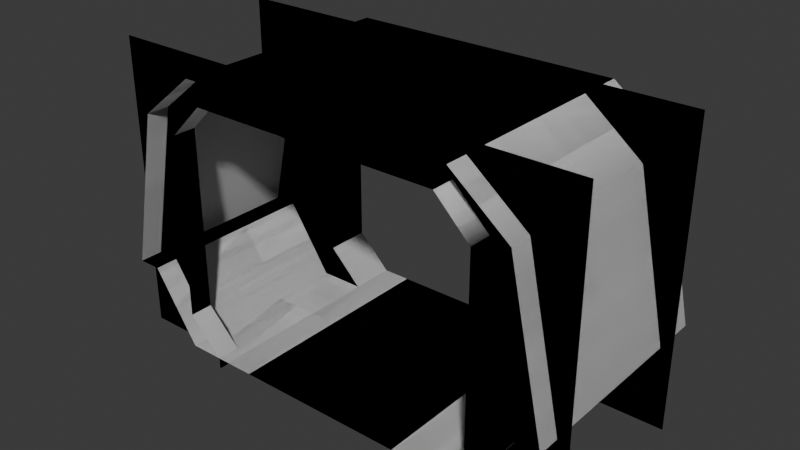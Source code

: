 # Source: room_corridor_door_connector_0.blend  (saved by Blender 4.4.30; exported with 4.5.12 LTS)
import bpy
from mathutils import Matrix  # noqa: F401  (used for matrix-valued properties, if any)

bpy.ops.wm.read_factory_settings(use_empty=True)
scene = bpy.context.scene
scene.name = 'Scene'

# ---- collections
col_room_corridor_door_connector_0 = bpy.data.collections.new('room_corridor_door_connector_0'); scene.collection.children.link(col_room_corridor_door_connector_0)
col_col = bpy.data.collections.new('col'); col_room_corridor_door_connector_0.children.link(col_col)

# ---- materials (node trees are filled in below, after node groups)
mat_material = bpy.data.materials.new('Material')
mat_material.alpha_threshold = 0.0
mat_material.roughness = 0.5
mat_material.line_color = (0.0, 0.0, 0.0, 1.0)

# ---- material node trees
mat_material.use_nodes = True; mat_material.node_tree.nodes.clear()
_N = mat_material.node_tree.nodes; _L = mat_material.node_tree.links
n0 = _N.new('ShaderNodeOutputMaterial'); n0.name = 'Material Output'; n0.location = (300, 300)
n1 = _N.new('ShaderNodeBsdfPrincipled'); n1.name = 'Principled BSDF'; n1.location = (10, 300)
n1.inputs[3].default_value = 1.45
_L.new(n1.outputs[0], n0.inputs[0])
n0.is_active_output = True

# ---- world
world_world = bpy.data.worlds.new('World'); scene.world = world_world
world_world.use_nodes = True; world_world.node_tree.nodes.clear()
_N = world_world.node_tree.nodes; _L = world_world.node_tree.links
n0 = _N.new('ShaderNodeOutputWorld'); n0.name = 'World Output'; n0.location = (300, 300)
n1 = _N.new('ShaderNodeBackground'); n1.name = 'Background'; n1.location = (10, 300)
n1.inputs[0].default_value = (0.05088, 0.05088, 0.05088, 1.0)
_L.new(n1.outputs[0], n0.inputs[0])
n0.is_active_output = True
world_world.color = (0.05088, 0.05088, 0.05088)
world_world.sun_shadow_jitter_overblur = 0.0

# ---- meshes
me_corridor_0_wall_007 = bpy.data.meshes.new('corridor_0_wall.007')
me_corridor_0_wall_007.from_pydata([(2.0, -1.0, 0.6), (2.0, 1.0, 0.6), (1.7, -1.0, 2.0), (1.7, 1.0, 2.0)], [], [(1, 0, 2, 3)])
_uv = me_corridor_0_wall_007.uv_layers.new(name='UVMap')
_uv.uv.foreach_set('vector', [1.0, 1.0, 1.0, 0.0, 1.0, 0.0, 1.0, 1.0])
me_corridor_0_wall_007.materials.append(mat_material)
me_corridor_0_wall_007.update()
me_corridor_0_wall_008 = bpy.data.meshes.new('corridor_0_wall.008')
me_corridor_0_wall_008.from_pydata([(1.8, -1.0, 0.6), (1.8, 1.0, 0.6), (1.4, -1.0, 0.0), (1.4, 1.0, 0.0), (2.0, -1.0, 0.6), (2.0, 1.0, 0.6)], [], [(2, 0, 1, 3), (1, 0, 4, 5)])
_uv = me_corridor_0_wall_008.uv_layers.new(name='UVMap')
_uv.uv.foreach_set('vector', [0.4, 0.0, 1.0, 0.0, 1.0, 1.0, 0.4, 1.0, 1.0, 1.0, 1.0, 0.0, 1.0, 0.0, 1.0, 1.0])
me_corridor_0_wall_008.materials.append(mat_material)
me_corridor_0_wall_008.update()
me_corridor_0_wall_009 = bpy.data.meshes.new('corridor_0_wall.009')
me_corridor_0_wall_009.from_pydata([(-2.0, -1.0, 0.6), (-2.0, 1.0, 0.6), (-1.7, -1.0, 2.0), (-1.7, 1.0, 2.0)], [], [(1, 3, 2, 0)])
_uv = me_corridor_0_wall_009.uv_layers.new(name='UVMap')
_uv.uv.foreach_set('vector', [1.0, 1.0, 1.0, 1.0, 1.0, 0.0, 1.0, 0.0])
me_corridor_0_wall_009.materials.append(mat_material)
me_corridor_0_wall_009.update()
me_corridor_0_wall_010 = bpy.data.meshes.new('corridor_0_wall.010')
me_corridor_0_wall_010.from_pydata([(-1.8, -1.0, 0.6), (-1.8, 1.0, 0.6), (-1.4, -1.0, 0.0), (-1.4, 1.0, 0.0), (-2.0, -1.0, 0.6), (-2.0, 1.0, 0.6)], [], [(2, 3, 1, 0), (1, 5, 4, 0)])
_uv = me_corridor_0_wall_010.uv_layers.new(name='UVMap')
_uv.uv.foreach_set('vector', [0.4, 0.0, 0.4, 1.0, 1.0, 1.0, 1.0, 0.0, 1.0, 1.0, 1.0, 1.0, 1.0, 0.0, 1.0, 0.0])
me_corridor_0_wall_010.materials.append(mat_material)
me_corridor_0_wall_010.update()
me_corridor_0_wall_011 = bpy.data.meshes.new('corridor_0_wall.011')
me_corridor_0_wall_011.from_pydata([(1.7, -1.0, 2.0), (1.7, 1.0, 2.0), (1.2, -1.0, 2.4), (1.2, 1.0, 2.4)], [], [(1, 0, 2, 3)])
_uv = me_corridor_0_wall_011.uv_layers.new(name='UVMap')
_uv.uv.foreach_set('vector', [1.0, 1.0, 1.0, 0.0, 1.0, 0.0, 1.0, 1.0])
me_corridor_0_wall_011.materials.append(mat_material)
me_corridor_0_wall_011.update()
me_corridor_0_wall_012 = bpy.data.meshes.new('corridor_0_wall.012')
me_corridor_0_wall_012.from_pydata([(-1.7, -1.0, 2.0), (-1.7, 1.0, 2.0), (-1.2, -1.0, 2.4), (-1.2, 1.0, 2.4)], [], [(1, 3, 2, 0)])
_uv = me_corridor_0_wall_012.uv_layers.new(name='UVMap')
_uv.uv.foreach_set('vector', [1.0, 1.0, 1.0, 1.0, 1.0, 0.0, 1.0, 0.0])
me_corridor_0_wall_012.materials.append(mat_material)
me_corridor_0_wall_012.update()
me_corridor_0_struct_007 = bpy.data.meshes.new('corridor_0_struct.007')
me_corridor_0_struct_007.from_pydata([(-2.1, -0.8, 2.2), (-1.1, -0.8, 2.2), (-1.1, -1.0, 2.2), (-2.1, -0.8, 2.5), (-1.1, -0.8, 2.5), (-2.1, -0.8, 1.9), (-1.4, -1.0, 1.9), (-1.4, -0.8, 1.9)], [], [(6, 7, 1, 2), (7, 5, 0, 1), (0, 3, 4, 1)])
_uv = me_corridor_0_struct_007.uv_layers.new(name='UVMap')
_uv.uv.foreach_set('vector', [0.6053, 0.5, 0.6053, 0.75, 0.625, 0.75, 0.625, 0.5, 0.6053, 0.75, 0.6053, 1.0, 0.625, 1.0, 0.625, 0.75, 0.625, 1.0, 0.625, 1.0, 0.625, 0.75, 0.625, 0.75])
me_corridor_0_struct_007.materials.append(mat_material)
me_corridor_0_struct_007.update()
me_corridor_0_struct_006 = bpy.data.meshes.new('corridor_0_struct.006')
me_corridor_0_struct_006.from_pydata([(-2.1, -0.8, 0.0), (-1.1, -0.8, 0.0), (-1.1, -1.0, 0.0), (-2.1, -0.8, -0.1), (-1.1, -0.8, -0.1), (-1.1, -1.0, -0.1), (-2.1, -0.8, 0.3), (-1.4, -1.0, 0.3), (-1.4, -0.8, 0.3)], [], [(2, 5, 4, 1), (1, 4, 3, 0), (1, 0, 6, 8), (2, 1, 8, 7)])
_uv = me_corridor_0_struct_006.uv_layers.new(name='UVMap')
_uv.uv.foreach_set('vector', [0.375, 0.5, 0.375, 0.5, 0.375, 0.75, 0.375, 0.75, 0.375, 0.75, 0.375, 0.75, 0.375, 1.0, 0.375, 1.0, 0.375, 0.75, 0.375, 1.0, 0.5, 1.0, 0.5, 0.75, 0.375, 0.5, 0.375, 0.75, 0.5, 0.75, 0.5, 0.5])
me_corridor_0_struct_006.materials.append(mat_material)
me_corridor_0_struct_006.update()
me_corridor_0_struct_005 = bpy.data.meshes.new('corridor_0_struct.005')
me_corridor_0_struct_005.from_pydata([(2.1, -0.8, 0.0), (1.1, -0.8, 0.0), (1.1, -1.0, 0.0), (2.1, -0.8, -0.1), (1.1, -0.8, -0.1), (1.1, -1.0, -0.1), (2.1, -0.8, 0.3), (1.4, -1.0, 0.3), (1.4, -0.8, 0.3)], [], [(2, 1, 4, 5), (1, 0, 3, 4), (1, 8, 6, 0), (2, 7, 8, 1)])
_uv = me_corridor_0_struct_005.uv_layers.new(name='UVMap')
_uv.uv.foreach_set('vector', [0.375, 0.5, 0.375, 0.75, 0.375, 0.75, 0.375, 0.5, 0.375, 0.75, 0.375, 1.0, 0.375, 1.0, 0.375, 0.75, 0.375, 0.75, 0.5, 0.75, 0.5, 1.0, 0.375, 1.0, 0.375, 0.5, 0.5, 0.5, 0.5, 0.75, 0.375, 0.75])
me_corridor_0_struct_005.materials.append(mat_material)
me_corridor_0_struct_005.update()
me_corridor_0_struct_004 = bpy.data.meshes.new('corridor_0_struct.004')
me_corridor_0_struct_004.from_pydata([(2.1, -0.8, 2.2), (1.1, -0.8, 2.2), (1.1, -1.0, 2.2), (2.1, -0.8, 2.5), (1.1, -0.8, 2.5), (2.1, -0.8, 1.9), (1.4, -1.0, 1.9), (1.4, -0.8, 1.9)], [], [(6, 2, 1, 7), (7, 1, 0, 5), (0, 1, 4, 3)])
_uv = me_corridor_0_struct_004.uv_layers.new(name='UVMap')
_uv.uv.foreach_set('vector', [0.6053, 0.5, 0.625, 0.5, 0.625, 0.75, 0.6053, 0.75, 0.6053, 0.75, 0.625, 0.75, 0.625, 1.0, 0.6053, 1.0, 0.625, 1.0, 0.625, 0.75, 0.625, 0.75, 0.625, 1.0])
me_corridor_0_struct_004.materials.append(mat_material)
me_corridor_0_struct_004.update()
me_corridor_0_struct_031 = bpy.data.meshes.new('corridor_0_struct.031')
me_corridor_0_struct_031.from_pydata([(-0.9, -0.3, 2.0), (-0.9, 0.1, 2.0), (-0.9, -0.3, 2.5), (0.9, -0.3, 2.0), (0.9, -0.3, 2.5), (0.9, 0.1, 2.0)], [], [(0, 1, 5, 3), (2, 0, 3, 4)])
_uv = me_corridor_0_struct_031.uv_layers.new(name='UVMap')
_uv.uv.foreach_set('vector', [0.625, 0.75, 0.625, 0.5, 0.625, 0.5, 0.625, 0.75, 0.625, 0.75, 0.625, 0.75, 0.625, 0.75, 0.625, 0.75])
me_corridor_0_struct_031.materials.append(mat_material)
me_corridor_0_struct_031.update()
me_corridor_0_struct_030 = bpy.data.meshes.new('corridor_0_struct.030')
me_corridor_0_struct_030.from_pydata([(2.1, -0.3, 0.3), (1.3, 0.1, 0.3), (1.3, -0.3, 0.3), (2.1, -0.3, 1.6), (1.3, 0.1, 1.6), (1.3, -0.3, 1.6)], [], [(2, 0, 3, 5), (1, 2, 5, 4)])
_uv = me_corridor_0_struct_030.uv_layers.new(name='UVMap')
_uv.uv.foreach_set('vector', [0.5, 0.75, 0.5, 1.0, 0.6053, 1.0, 0.6053, 0.75, 0.5, 0.5, 0.5, 0.75, 0.6053, 0.75, 0.6053, 0.5])
me_corridor_0_struct_030.materials.append(mat_material)
me_corridor_0_struct_030.update()
me_corridor_0_struct_029 = bpy.data.meshes.new('corridor_0_struct.029')
me_corridor_0_struct_029.from_pydata([(-2.1, -0.3, 0.3), (-1.3, 0.1, 0.3), (-1.3, -0.3, 0.3), (-2.1, -0.3, 1.6), (-1.3, 0.1, 1.6), (-1.3, -0.3, 1.6)], [], [(2, 5, 3, 0), (1, 4, 5, 2)])
_uv = me_corridor_0_struct_029.uv_layers.new(name='UVMap')
_uv.uv.foreach_set('vector', [0.5, 0.75, 0.6053, 0.75, 0.6053, 1.0, 0.5, 1.0, 0.5, 0.5, 0.6053, 0.5, 0.6053, 0.75, 0.5, 0.75])
me_corridor_0_struct_029.materials.append(mat_material)
me_corridor_0_struct_029.update()
me_corridor_0_struct_035 = bpy.data.meshes.new('corridor_0_struct.035')
me_corridor_0_struct_035.from_pydata([(2.1, -0.3, 0.0), (1.0, -0.3, 0.0), (1.0, 0.1, 0.0), (2.1, -0.3, -0.1), (1.0, -0.3, -0.1), (1.0, 0.1, -0.1), (2.1, -0.3, 0.3), (1.3, 0.1, 0.3), (1.3, -0.3, 0.3)], [], [(2, 5, 4, 1), (1, 4, 3, 0), (1, 0, 6, 8), (2, 1, 8, 7)])
_uv = me_corridor_0_struct_035.uv_layers.new(name='UVMap')
_uv.uv.foreach_set('vector', [0.375, 0.5, 0.375, 0.5, 0.375, 0.75, 0.375, 0.75, 0.375, 0.75, 0.375, 0.75, 0.375, 1.0, 0.375, 1.0, 0.375, 0.75, 0.375, 1.0, 0.5, 1.0, 0.5, 0.75, 0.375, 0.5, 0.375, 0.75, 0.5, 0.75, 0.5, 0.5])
me_corridor_0_struct_035.materials.append(mat_material)
me_corridor_0_struct_035.update()
me_corridor_0_struct_008 = bpy.data.meshes.new('corridor_0_struct.008')
me_corridor_0_struct_008.from_pydata([(-1.1, -0.8, 2.2), (-1.1, -1.0, 2.2), (-1.1, -0.8, 2.5), (1.1, -1.0, 2.2), (1.1, -0.8, 2.2), (1.1, -0.8, 2.5)], [], [(0, 4, 3, 1), (2, 5, 4, 0)])
_uv = me_corridor_0_struct_008.uv_layers.new(name='UVMap')
_uv.uv.foreach_set('vector', [0.625, 0.75, 0.625, 0.75, 0.625, 0.5, 0.625, 0.5, 0.625, 0.75, 0.625, 0.75, 0.625, 0.75, 0.625, 0.75])
me_corridor_0_struct_008.materials.append(mat_material)
me_corridor_0_struct_008.update()
me_corridor_0_struct_033 = bpy.data.meshes.new('corridor_0_struct.033')
me_corridor_0_struct_033.from_pydata([(-2.1, -0.3, 0.0), (-1.0, -0.3, 0.0), (-1.0, 0.1, 0.0), (-2.1, -0.3, -0.1), (-1.0, -0.3, -0.1), (-1.0, 0.1, -0.1), (-2.1, -0.3, 0.3), (-1.3, 0.1, 0.3), (-1.3, -0.3, 0.3)], [], [(2, 1, 4, 5), (1, 0, 3, 4), (1, 8, 6, 0), (2, 7, 8, 1)])
_uv = me_corridor_0_struct_033.uv_layers.new(name='UVMap')
_uv.uv.foreach_set('vector', [0.375, 0.5, 0.375, 0.75, 0.375, 0.75, 0.375, 0.5, 0.375, 0.75, 0.375, 1.0, 0.375, 1.0, 0.375, 0.75, 0.375, 0.75, 0.5, 0.75, 0.5, 1.0, 0.375, 1.0, 0.375, 0.5, 0.5, 0.5, 0.5, 0.75, 0.375, 0.75])
me_corridor_0_struct_033.materials.append(mat_material)
me_corridor_0_struct_033.update()
me_corridor_0_struct_012 = bpy.data.meshes.new('corridor_0_struct.012')
me_corridor_0_struct_012.from_pydata([(-2.1, -0.8, 0.3), (-1.4, -1.0, 0.3), (-1.4, -0.8, 0.3), (-2.1, -0.8, 1.9), (-1.4, -1.0, 1.9), (-1.4, -0.8, 1.9)], [], [(2, 0, 3, 5), (1, 2, 5, 4)])
_uv = me_corridor_0_struct_012.uv_layers.new(name='UVMap')
_uv.uv.foreach_set('vector', [0.5, 0.75, 0.5, 1.0, 0.6053, 1.0, 0.6053, 0.75, 0.5, 0.5, 0.5, 0.75, 0.6053, 0.75, 0.6053, 0.5])
me_corridor_0_struct_012.materials.append(mat_material)
me_corridor_0_struct_012.update()
me_corridor_0_struct_013 = bpy.data.meshes.new('corridor_0_struct.013')
me_corridor_0_struct_013.from_pydata([(-0.9, 0.1, 2.0), (-2.1, -0.3, 2.0), (-0.9, -0.3, 2.0), (-2.1, -0.3, 2.5), (-0.9, -0.3, 2.5), (-2.1, -0.3, 1.6), (-1.3, 0.1, 1.6), (-1.3, -0.3, 1.6)], [], [(6, 0, 2, 7), (7, 2, 1, 5), (1, 2, 4, 3)])
_uv = me_corridor_0_struct_013.uv_layers.new(name='UVMap')
_uv.uv.foreach_set('vector', [0.6053, 0.5, 0.625, 0.5, 0.625, 0.75, 0.6053, 0.75, 0.6053, 0.75, 0.625, 0.75, 0.625, 1.0, 0.6053, 1.0, 0.625, 1.0, 0.625, 0.75, 0.625, 0.75, 0.625, 1.0])
me_corridor_0_struct_013.materials.append(mat_material)
me_corridor_0_struct_013.update()
me_corridor_0_struct_034 = bpy.data.meshes.new('corridor_0_struct.034')
me_corridor_0_struct_034.from_pydata([(2.1, -0.3, 2.0), (0.9, -0.3, 2.0), (0.9, 0.1, 2.0), (2.1, -0.3, 2.5), (0.9, -0.3, 2.5), (2.1, -0.3, 1.6), (1.3, 0.1, 1.6), (1.3, -0.3, 1.6)], [], [(6, 7, 1, 2), (7, 5, 0, 1), (0, 3, 4, 1)])
_uv = me_corridor_0_struct_034.uv_layers.new(name='UVMap')
_uv.uv.foreach_set('vector', [0.6053, 0.5, 0.6053, 0.75, 0.625, 0.75, 0.625, 0.5, 0.6053, 0.75, 0.6053, 1.0, 0.625, 1.0, 0.625, 0.75, 0.625, 1.0, 0.625, 1.0, 0.625, 0.75, 0.625, 0.75])
me_corridor_0_struct_034.materials.append(mat_material)
me_corridor_0_struct_034.update()
me_corridor_0_struct_032 = bpy.data.meshes.new('corridor_0_struct.032')
me_corridor_0_struct_032.from_pydata([(2.1, -0.8, 0.3), (1.4, -1.0, 0.3), (1.4, -0.8, 0.3), (2.1, -0.8, 1.9), (1.4, -1.0, 1.9), (1.4, -0.8, 1.9)], [], [(2, 5, 3, 0), (1, 4, 5, 2)])
_uv = me_corridor_0_struct_032.uv_layers.new(name='UVMap')
_uv.uv.foreach_set('vector', [0.5, 0.75, 0.6053, 0.75, 0.6053, 1.0, 0.5, 1.0, 0.5, 0.5, 0.6053, 0.5, 0.6053, 0.75, 0.5, 0.75])
me_corridor_0_struct_032.materials.append(mat_material)
me_corridor_0_struct_032.update()
me_corridor_0_floor_004 = bpy.data.meshes.new('corridor_0_floor.004')
me_corridor_0_floor_004.from_pydata([(1.0, -1.0, -4.768e-07), (1.0, 1.0, 0.0), (1.4, -1.0, 0.0), (1.4, 1.0, 0.0)], [], [(0, 2, 3, 1)])
_uv = me_corridor_0_floor_004.uv_layers.new(name='UVMap')
_uv.uv.foreach_set('vector', [0.0, 0.0, 0.4, 0.0, 0.4, 1.0, 0.0, 1.0])
me_corridor_0_floor_004.materials.append(mat_material)
me_corridor_0_floor_004.update()
me_corridor_0_floor_005 = bpy.data.meshes.new('corridor_0_floor.005')
me_corridor_0_floor_005.from_pydata([(1.0, -1.0, -4.768e-07), (0.75, -1.0, -4.768e-07), (0.75, 1.0, -4.768e-07), (1.0, 1.0, 0.0), (0.0, -1.0, -4.768e-07), (0.0, 1.0, -4.768e-07), (-1.0, -1.0, -4.768e-07), (-0.75, -1.0, -4.768e-07), (-0.75, 1.0, -4.768e-07), (-1.0, 1.0, 0.0)], [], [(1, 0, 3, 2), (4, 1, 2, 5), (7, 8, 9, 6), (4, 5, 8, 7)])
_uv = me_corridor_0_floor_005.uv_layers.new(name='UVMap')
_uv.uv.foreach_set('vector', [0.6667, 0.0, 1.0, 0.0, 1.0, 1.0, 0.6667, 1.0, 0.5, 0.0, 0.6667, 0.0, 0.6667, 1.0, 0.5, 1.0, 0.6667, 0.0, 0.6667, 1.0, 1.0, 1.0, 1.0, 0.0, 0.5, 0.0, 0.5, 1.0, 0.6667, 1.0, 0.6667, 0.0])
me_corridor_0_floor_005.materials.append(mat_material)
me_corridor_0_floor_005.update()
me_corridor_0_floor_006 = bpy.data.meshes.new('corridor_0_floor.006')
me_corridor_0_floor_006.from_pydata([(-1.0, -1.0, -4.768e-07), (-1.0, 1.0, 0.0), (-1.4, -1.0, 0.0), (-1.4, 1.0, 0.0)], [], [(0, 1, 3, 2)])
_uv = me_corridor_0_floor_006.uv_layers.new(name='UVMap')
_uv.uv.foreach_set('vector', [0.0, 0.0, 0.0, 1.0, 0.4, 1.0, 0.4, 0.0])
me_corridor_0_floor_006.materials.append(mat_material)
me_corridor_0_floor_006.update()
me_corridor_0_ceiling_002 = bpy.data.meshes.new('corridor_0_ceiling.002')
me_corridor_0_ceiling_002.from_pydata([(1.2, -1.0, 2.4), (1.2, 1.0, 2.4), (-1.2, -1.0, 2.4), (-1.2, 1.0, 2.4)], [], [(1, 0, 2, 3)])
_uv = me_corridor_0_ceiling_002.uv_layers.new(name='UVMap')
_uv.uv.foreach_set('vector', [1.0, 1.0, 1.0, 0.0, 1.0, 0.0, 1.0, 1.0])
me_corridor_0_ceiling_002.materials.append(mat_material)
me_corridor_0_ceiling_002.update()
me_corridor_0_ceiling_001 = bpy.data.meshes.new('corridor_0_ceiling.001')
me_corridor_0_ceiling_001.from_pydata([(1.2, -1.0, 2.4), (1.2, 1.0, 2.4), (-1.2, -1.0, 2.4), (-1.2, 1.0, 2.4)], [], [(1, 0, 2, 3)])
_uv = me_corridor_0_ceiling_001.uv_layers.new(name='UVMap')
_uv.uv.foreach_set('vector', [1.0, 1.0, 1.0, 0.0, 1.0, 0.0, 1.0, 1.0])
me_corridor_0_ceiling_001.materials.append(mat_material)
me_corridor_0_ceiling_001.update()
me_corridor_0_floor_002 = bpy.data.meshes.new('corridor_0_floor.002')
me_corridor_0_floor_002.from_pydata([(1.0, -1.0, -4.768e-07), (0.75, -1.0, -4.768e-07), (0.75, 1.0, -4.768e-07), (1.0, 1.0, 0.0), (0.0, -1.0, -4.768e-07), (0.0, 1.0, -4.768e-07), (-1.0, -1.0, -4.768e-07), (-0.75, -1.0, -4.768e-07), (-0.75, 1.0, -4.768e-07), (-1.0, 1.0, 0.0)], [], [(1, 0, 3, 2), (4, 1, 2, 5), (7, 8, 9, 6), (4, 5, 8, 7)])
_uv = me_corridor_0_floor_002.uv_layers.new(name='UVMap')
_uv.uv.foreach_set('vector', [0.6667, 0.0, 1.0, 0.0, 1.0, 1.0, 0.6667, 1.0, 0.5, 0.0, 0.6667, 0.0, 0.6667, 1.0, 0.5, 1.0, 0.6667, 0.0, 0.6667, 1.0, 1.0, 1.0, 1.0, 0.0, 0.5, 0.0, 0.5, 1.0, 0.6667, 1.0, 0.6667, 0.0])
me_corridor_0_floor_002.update()
me_corridor_0_floor_003 = bpy.data.meshes.new('corridor_0_floor.003')
me_corridor_0_floor_003.from_pydata([(1.0, -1.0, -4.768e-07), (1.0, 1.0, 0.0), (1.4, -1.0, 0.0), (1.4, 1.0, 0.0)], [], [(0, 2, 3, 1)])
_uv = me_corridor_0_floor_003.uv_layers.new(name='UVMap')
_uv.uv.foreach_set('vector', [0.0, 0.0, 0.4, 0.0, 0.4, 1.0, 0.0, 1.0])
me_corridor_0_floor_003.update()
me_corridor_0_floor_001 = bpy.data.meshes.new('corridor_0_floor.001')
me_corridor_0_floor_001.from_pydata([(-1.0, -1.0, -4.768e-07), (-1.0, 1.0, 0.0), (-1.4, -1.0, 0.0), (-1.4, 1.0, 0.0)], [], [(0, 1, 3, 2)])
_uv = me_corridor_0_floor_001.uv_layers.new(name='UVMap')
_uv.uv.foreach_set('vector', [0.0, 0.0, 0.0, 1.0, 0.4, 1.0, 0.4, 0.0])
me_corridor_0_floor_001.update()
me_corridor_0_struct_002 = bpy.data.meshes.new('corridor_0_struct.002')
me_corridor_0_struct_002.from_pydata([(2.1, -0.3, 2.0), (0.9, -0.3, 2.0), (0.9, 0.1, 2.0), (2.1, -0.3, 2.5), (0.9, -0.3, 2.5), (2.1, -0.3, 1.6), (1.3, 0.1, 1.6), (1.3, -0.3, 1.6)], [], [(6, 7, 1, 2), (7, 5, 0, 1), (0, 3, 4, 1)])
_uv = me_corridor_0_struct_002.uv_layers.new(name='UVMap')
_uv.uv.foreach_set('vector', [0.6053, 0.5, 0.6053, 0.75, 0.625, 0.75, 0.625, 0.5, 0.6053, 0.75, 0.6053, 1.0, 0.625, 1.0, 0.625, 0.75, 0.625, 1.0, 0.625, 1.0, 0.625, 0.75, 0.625, 0.75])
me_corridor_0_struct_002.update()
me_corridor_0_struct_017 = bpy.data.meshes.new('corridor_0_struct.017')
me_corridor_0_struct_017.from_pydata([(-0.9, 0.1, 2.0), (-2.1, -0.3, 2.0), (-0.9, -0.3, 2.0), (-2.1, -0.3, 2.5), (-0.9, -0.3, 2.5), (-2.1, -0.3, 1.6), (-1.3, 0.1, 1.6), (-1.3, -0.3, 1.6)], [], [(6, 0, 2, 7), (7, 2, 1, 5), (1, 2, 4, 3)])
_uv = me_corridor_0_struct_017.uv_layers.new(name='UVMap')
_uv.uv.foreach_set('vector', [0.6053, 0.5, 0.625, 0.5, 0.625, 0.75, 0.6053, 0.75, 0.6053, 0.75, 0.625, 0.75, 0.625, 1.0, 0.6053, 1.0, 0.625, 1.0, 0.625, 0.75, 0.625, 0.75, 0.625, 1.0])
me_corridor_0_struct_017.update()
me_corridor_0_struct_018 = bpy.data.meshes.new('corridor_0_struct.018')
me_corridor_0_struct_018.from_pydata([(-2.1, -0.8, 0.3), (-1.4, -1.0, 0.3), (-1.4, -0.8, 0.3), (-2.1, -0.8, 1.9), (-1.4, -1.0, 1.9), (-1.4, -0.8, 1.9)], [], [(2, 0, 3, 5), (1, 2, 5, 4)])
_uv = me_corridor_0_struct_018.uv_layers.new(name='UVMap')
_uv.uv.foreach_set('vector', [0.5, 0.75, 0.5, 1.0, 0.6053, 1.0, 0.6053, 0.75, 0.5, 0.5, 0.5, 0.75, 0.6053, 0.75, 0.6053, 0.5])
me_corridor_0_struct_018.update()
me_corridor_0_struct_003 = bpy.data.meshes.new('corridor_0_struct.003')
me_corridor_0_struct_003.from_pydata([(-2.1, -0.3, 0.0), (-1.0, -0.3, 0.0), (-1.0, 0.1, 0.0), (-2.1, -0.3, -0.1), (-1.0, -0.3, -0.1), (-1.0, 0.1, -0.1), (-2.1, -0.3, 0.3), (-1.3, 0.1, 0.3), (-1.3, -0.3, 0.3)], [], [(2, 1, 4, 5), (1, 0, 3, 4), (1, 8, 6, 0), (2, 7, 8, 1)])
_uv = me_corridor_0_struct_003.uv_layers.new(name='UVMap')
_uv.uv.foreach_set('vector', [0.375, 0.5, 0.375, 0.75, 0.375, 0.75, 0.375, 0.5, 0.375, 0.75, 0.375, 1.0, 0.375, 1.0, 0.375, 0.75, 0.375, 0.75, 0.5, 0.75, 0.5, 1.0, 0.375, 1.0, 0.375, 0.5, 0.5, 0.5, 0.5, 0.75, 0.375, 0.75])
me_corridor_0_struct_003.update()
me_corridor_0_struct_020 = bpy.data.meshes.new('corridor_0_struct.020')
me_corridor_0_struct_020.from_pydata([(-1.1, -0.8, 2.2), (-1.1, -1.0, 2.2), (-1.1, -0.8, 2.5), (1.1, -1.0, 2.2), (1.1, -0.8, 2.2), (1.1, -0.8, 2.5)], [], [(0, 4, 3, 1), (2, 5, 4, 0)])
_uv = me_corridor_0_struct_020.uv_layers.new(name='UVMap')
_uv.uv.foreach_set('vector', [0.625, 0.75, 0.625, 0.75, 0.625, 0.5, 0.625, 0.5, 0.625, 0.75, 0.625, 0.75, 0.625, 0.75, 0.625, 0.75])
me_corridor_0_struct_020.update()
me_corridor_0_struct_001 = bpy.data.meshes.new('corridor_0_struct.001')
me_corridor_0_struct_001.from_pydata([(2.1, -0.3, 0.0), (1.0, -0.3, 0.0), (1.0, 0.1, 0.0), (2.1, -0.3, -0.1), (1.0, -0.3, -0.1), (1.0, 0.1, -0.1), (2.1, -0.3, 0.3), (1.3, 0.1, 0.3), (1.3, -0.3, 0.3)], [], [(2, 5, 4, 1), (1, 4, 3, 0), (1, 0, 6, 8), (2, 1, 8, 7)])
_uv = me_corridor_0_struct_001.uv_layers.new(name='UVMap')
_uv.uv.foreach_set('vector', [0.375, 0.5, 0.375, 0.5, 0.375, 0.75, 0.375, 0.75, 0.375, 0.75, 0.375, 0.75, 0.375, 1.0, 0.375, 1.0, 0.375, 0.75, 0.375, 1.0, 0.5, 1.0, 0.5, 0.75, 0.375, 0.5, 0.375, 0.75, 0.5, 0.75, 0.5, 0.5])
me_corridor_0_struct_001.update()
me_corridor_0_struct_016 = bpy.data.meshes.new('corridor_0_struct.016')
me_corridor_0_struct_016.from_pydata([(-2.1, -0.3, 0.3), (-1.3, 0.1, 0.3), (-1.3, -0.3, 0.3), (-2.1, -0.3, 1.6), (-1.3, 0.1, 1.6), (-1.3, -0.3, 1.6)], [], [(2, 5, 3, 0), (1, 4, 5, 2)])
_uv = me_corridor_0_struct_016.uv_layers.new(name='UVMap')
_uv.uv.foreach_set('vector', [0.5, 0.75, 0.6053, 0.75, 0.6053, 1.0, 0.5, 1.0, 0.5, 0.5, 0.6053, 0.5, 0.6053, 0.75, 0.5, 0.75])
me_corridor_0_struct_016.update()
me_corridor_0_struct_015 = bpy.data.meshes.new('corridor_0_struct.015')
me_corridor_0_struct_015.from_pydata([(2.1, -0.3, 0.3), (1.3, 0.1, 0.3), (1.3, -0.3, 0.3), (2.1, -0.3, 1.6), (1.3, 0.1, 1.6), (1.3, -0.3, 1.6)], [], [(2, 0, 3, 5), (1, 2, 5, 4)])
_uv = me_corridor_0_struct_015.uv_layers.new(name='UVMap')
_uv.uv.foreach_set('vector', [0.5, 0.75, 0.5, 1.0, 0.6053, 1.0, 0.6053, 0.75, 0.5, 0.5, 0.5, 0.75, 0.6053, 0.75, 0.6053, 0.5])
me_corridor_0_struct_015.update()
me_corridor_0_struct_014 = bpy.data.meshes.new('corridor_0_struct.014')
me_corridor_0_struct_014.from_pydata([(-0.9, -0.3, 2.0), (-0.9, 0.1, 2.0), (-0.9, -0.3, 2.5), (0.9, -0.3, 2.0), (0.9, -0.3, 2.5), (0.9, 0.1, 2.0)], [], [(0, 1, 5, 3), (2, 0, 3, 4)])
_uv = me_corridor_0_struct_014.uv_layers.new(name='UVMap')
_uv.uv.foreach_set('vector', [0.625, 0.75, 0.625, 0.5, 0.625, 0.5, 0.625, 0.75, 0.625, 0.75, 0.625, 0.75, 0.625, 0.75, 0.625, 0.75])
me_corridor_0_struct_014.update()
me_corridor_0_struct_024 = bpy.data.meshes.new('corridor_0_struct.024')
me_corridor_0_struct_024.from_pydata([(2.1, -0.8, 2.2), (1.1, -0.8, 2.2), (1.1, -1.0, 2.2), (2.1, -0.8, 2.5), (1.1, -0.8, 2.5), (2.1, -0.8, 1.9), (1.4, -1.0, 1.9), (1.4, -0.8, 1.9)], [], [(6, 2, 1, 7), (7, 1, 0, 5), (0, 1, 4, 3)])
_uv = me_corridor_0_struct_024.uv_layers.new(name='UVMap')
_uv.uv.foreach_set('vector', [0.6053, 0.5, 0.625, 0.5, 0.625, 0.75, 0.6053, 0.75, 0.6053, 0.75, 0.625, 0.75, 0.625, 1.0, 0.6053, 1.0, 0.625, 1.0, 0.625, 0.75, 0.625, 0.75, 0.625, 1.0])
me_corridor_0_struct_024.update()
me_corridor_0_struct_023 = bpy.data.meshes.new('corridor_0_struct.023')
me_corridor_0_struct_023.from_pydata([(2.1, -0.8, 0.0), (1.1, -0.8, 0.0), (1.1, -1.0, 0.0), (2.1, -0.8, -0.1), (1.1, -0.8, -0.1), (1.1, -1.0, -0.1), (2.1, -0.8, 0.3), (1.4, -1.0, 0.3), (1.4, -0.8, 0.3)], [], [(2, 1, 4, 5), (1, 0, 3, 4), (1, 8, 6, 0), (2, 7, 8, 1)])
_uv = me_corridor_0_struct_023.uv_layers.new(name='UVMap')
_uv.uv.foreach_set('vector', [0.375, 0.5, 0.375, 0.75, 0.375, 0.75, 0.375, 0.5, 0.375, 0.75, 0.375, 1.0, 0.375, 1.0, 0.375, 0.75, 0.375, 0.75, 0.5, 0.75, 0.5, 1.0, 0.375, 1.0, 0.375, 0.5, 0.5, 0.5, 0.5, 0.75, 0.375, 0.75])
me_corridor_0_struct_023.update()
me_corridor_0_struct_022 = bpy.data.meshes.new('corridor_0_struct.022')
me_corridor_0_struct_022.from_pydata([(-2.1, -0.8, 0.0), (-1.1, -0.8, 0.0), (-1.1, -1.0, 0.0), (-2.1, -0.8, -0.1), (-1.1, -0.8, -0.1), (-1.1, -1.0, -0.1), (-2.1, -0.8, 0.3), (-1.4, -1.0, 0.3), (-1.4, -0.8, 0.3)], [], [(2, 5, 4, 1), (1, 4, 3, 0), (1, 0, 6, 8), (2, 1, 8, 7)])
_uv = me_corridor_0_struct_022.uv_layers.new(name='UVMap')
_uv.uv.foreach_set('vector', [0.375, 0.5, 0.375, 0.5, 0.375, 0.75, 0.375, 0.75, 0.375, 0.75, 0.375, 0.75, 0.375, 1.0, 0.375, 1.0, 0.375, 0.75, 0.375, 1.0, 0.5, 1.0, 0.5, 0.75, 0.375, 0.5, 0.375, 0.75, 0.5, 0.75, 0.5, 0.5])
me_corridor_0_struct_022.update()
me_corridor_0_struct_021 = bpy.data.meshes.new('corridor_0_struct.021')
me_corridor_0_struct_021.from_pydata([(-2.1, -0.8, 2.2), (-1.1, -0.8, 2.2), (-1.1, -1.0, 2.2), (-2.1, -0.8, 2.5), (-1.1, -0.8, 2.5), (-2.1, -0.8, 1.9), (-1.4, -1.0, 1.9), (-1.4, -0.8, 1.9)], [], [(6, 7, 1, 2), (7, 5, 0, 1), (0, 3, 4, 1)])
_uv = me_corridor_0_struct_021.uv_layers.new(name='UVMap')
_uv.uv.foreach_set('vector', [0.6053, 0.5, 0.6053, 0.75, 0.625, 0.75, 0.625, 0.5, 0.6053, 0.75, 0.6053, 1.0, 0.625, 1.0, 0.625, 0.75, 0.625, 1.0, 0.625, 1.0, 0.625, 0.75, 0.625, 0.75])
me_corridor_0_struct_021.update()
me_corridor_0_struct_009 = bpy.data.meshes.new('corridor_0_struct.009')
me_corridor_0_struct_009.from_pydata([(2.1, -0.8, 0.3), (1.4, -1.0, 0.3), (1.4, -0.8, 0.3), (2.1, -0.8, 1.9), (1.4, -1.0, 1.9), (1.4, -0.8, 1.9)], [], [(2, 5, 3, 0), (1, 4, 5, 2)])
_uv = me_corridor_0_struct_009.uv_layers.new(name='UVMap')
_uv.uv.foreach_set('vector', [0.5, 0.75, 0.6053, 0.75, 0.6053, 1.0, 0.5, 1.0, 0.5, 0.5, 0.6053, 0.5, 0.6053, 0.75, 0.5, 0.75])
me_corridor_0_struct_009.update()
me_corridor_0_wall_002 = bpy.data.meshes.new('corridor_0_wall.002')
me_corridor_0_wall_002.from_pydata([(1.7, -1.0, 2.0), (1.7, 1.0, 2.0), (1.2, -1.0, 2.4), (1.2, 1.0, 2.4)], [], [(1, 0, 2, 3)])
_uv = me_corridor_0_wall_002.uv_layers.new(name='UVMap')
_uv.uv.foreach_set('vector', [1.0, 1.0, 1.0, 0.0, 1.0, 0.0, 1.0, 1.0])
me_corridor_0_wall_002.update()
me_corridor_0_wall_003 = bpy.data.meshes.new('corridor_0_wall.003')
me_corridor_0_wall_003.from_pydata([(-1.8, -1.0, 0.6), (-1.8, 1.0, 0.6), (-1.4, -1.0, 0.0), (-1.4, 1.0, 0.0), (-2.0, -1.0, 0.6), (-2.0, 1.0, 0.6)], [], [(2, 3, 1, 0), (1, 5, 4, 0)])
_uv = me_corridor_0_wall_003.uv_layers.new(name='UVMap')
_uv.uv.foreach_set('vector', [0.4, 0.0, 0.4, 1.0, 1.0, 1.0, 1.0, 0.0, 1.0, 1.0, 1.0, 1.0, 1.0, 0.0, 1.0, 0.0])
me_corridor_0_wall_003.update()
me_corridor_0_wall_004 = bpy.data.meshes.new('corridor_0_wall.004')
me_corridor_0_wall_004.from_pydata([(-2.0, -1.0, 0.6), (-2.0, 1.0, 0.6), (-1.7, -1.0, 2.0), (-1.7, 1.0, 2.0)], [], [(1, 3, 2, 0)])
_uv = me_corridor_0_wall_004.uv_layers.new(name='UVMap')
_uv.uv.foreach_set('vector', [1.0, 1.0, 1.0, 1.0, 1.0, 0.0, 1.0, 0.0])
me_corridor_0_wall_004.update()
me_corridor_0_wall_005 = bpy.data.meshes.new('corridor_0_wall.005')
me_corridor_0_wall_005.from_pydata([(1.8, -1.0, 0.6), (1.8, 1.0, 0.6), (1.4, -1.0, 0.0), (1.4, 1.0, 0.0), (2.0, -1.0, 0.6), (2.0, 1.0, 0.6)], [], [(2, 0, 1, 3), (1, 0, 4, 5)])
_uv = me_corridor_0_wall_005.uv_layers.new(name='UVMap')
_uv.uv.foreach_set('vector', [0.4, 0.0, 1.0, 0.0, 1.0, 1.0, 0.4, 1.0, 1.0, 1.0, 1.0, 0.0, 1.0, 0.0, 1.0, 1.0])
me_corridor_0_wall_005.update()
me_corridor_0_wall_006 = bpy.data.meshes.new('corridor_0_wall.006')
me_corridor_0_wall_006.from_pydata([(2.0, -1.0, 0.6), (2.0, 1.0, 0.6), (1.7, -1.0, 2.0), (1.7, 1.0, 2.0)], [], [(1, 0, 2, 3)])
_uv = me_corridor_0_wall_006.uv_layers.new(name='UVMap')
_uv.uv.foreach_set('vector', [1.0, 1.0, 1.0, 0.0, 1.0, 0.0, 1.0, 1.0])
me_corridor_0_wall_006.update()
me_corridor_0_wall_001 = bpy.data.meshes.new('corridor_0_wall.001')
me_corridor_0_wall_001.from_pydata([(-1.7, -1.0, 2.0), (-1.7, 1.0, 2.0), (-1.2, -1.0, 2.4), (-1.2, 1.0, 2.4)], [], [(1, 3, 2, 0)])
_uv = me_corridor_0_wall_001.uv_layers.new(name='UVMap')
_uv.uv.foreach_set('vector', [1.0, 1.0, 1.0, 1.0, 1.0, 0.0, 1.0, 0.0])
me_corridor_0_wall_001.update()

# ---- objects
ob_corridor_door = bpy.data.objects.new('corridor_door', None)
ob_corridor_0_wall_005 = bpy.data.objects.new('corridor_0_wall.005', me_corridor_0_wall_007)
ob_corridor_0_wall_004 = bpy.data.objects.new('corridor_0_wall.004', me_corridor_0_wall_008)
ob_corridor_0_wall_003 = bpy.data.objects.new('corridor_0_wall.003', me_corridor_0_wall_009)
ob_corridor_0_wall_002 = bpy.data.objects.new('corridor_0_wall.002', me_corridor_0_wall_010)
ob_corridor_0_wall_001 = bpy.data.objects.new('corridor_0_wall.001', me_corridor_0_wall_011)
ob_corridor_0_wall = bpy.data.objects.new('corridor_0_wall', me_corridor_0_wall_012)
ob_corridor_0_struct_013 = bpy.data.objects.new('corridor_0_struct.013', me_corridor_0_struct_007)
ob_corridor_0_struct_012 = bpy.data.objects.new('corridor_0_struct.012', me_corridor_0_struct_006)
ob_corridor_0_struct_011 = bpy.data.objects.new('corridor_0_struct.011', me_corridor_0_struct_005)
ob_corridor_0_struct_010 = bpy.data.objects.new('corridor_0_struct.010', me_corridor_0_struct_004)
ob_corridor_0_struct_009 = bpy.data.objects.new('corridor_0_struct.009', me_corridor_0_struct_031)
ob_corridor_0_struct_008 = bpy.data.objects.new('corridor_0_struct.008', me_corridor_0_struct_030)
ob_corridor_0_struct_007 = bpy.data.objects.new('corridor_0_struct.007', me_corridor_0_struct_029)
ob_corridor_0_struct_006 = bpy.data.objects.new('corridor_0_struct.006', me_corridor_0_struct_035)
ob_corridor_0_struct_005 = bpy.data.objects.new('corridor_0_struct.005', me_corridor_0_struct_008)
ob_corridor_0_struct_004 = bpy.data.objects.new('corridor_0_struct.004', me_corridor_0_struct_033)
ob_corridor_0_struct_003 = bpy.data.objects.new('corridor_0_struct.003', me_corridor_0_struct_012)
ob_corridor_0_struct_002 = bpy.data.objects.new('corridor_0_struct.002', me_corridor_0_struct_013)
ob_corridor_0_struct_001 = bpy.data.objects.new('corridor_0_struct.001', me_corridor_0_struct_034)
ob_corridor_0_struct = bpy.data.objects.new('corridor_0_struct', me_corridor_0_struct_032)
ob_corridor_0_floor_002 = bpy.data.objects.new('corridor_0_floor.002', me_corridor_0_floor_004)
ob_corridor_0_floor_001 = bpy.data.objects.new('corridor_0_floor.001', me_corridor_0_floor_005)
ob_corridor_0_floor = bpy.data.objects.new('corridor_0_floor', me_corridor_0_floor_006)
ob_corridor_0_ceiling = bpy.data.objects.new('corridor_0_ceiling', me_corridor_0_ceiling_002)
ob_corridor_0_ceiling_convcolonly = bpy.data.objects.new('corridor_0_ceiling-convcolonly', me_corridor_0_ceiling_001)
ob_corridor_0_floor_001_convcolonly = bpy.data.objects.new('corridor_0_floor.001-convcolonly', me_corridor_0_floor_002)
ob_corridor_0_floor_002_convcolonly = bpy.data.objects.new('corridor_0_floor.002-convcolonly', me_corridor_0_floor_003)
ob_corridor_0_floor_convcolonly = bpy.data.objects.new('corridor_0_floor-convcolonly', me_corridor_0_floor_001)
ob_corridor_0_struct_001_convcolonly = bpy.data.objects.new('corridor_0_struct.001-convcolonly', me_corridor_0_struct_002)
ob_corridor_0_struct_002_convcolonly = bpy.data.objects.new('corridor_0_struct.002-convcolonly', me_corridor_0_struct_017)
ob_corridor_0_struct_003_convcolonly = bpy.data.objects.new('corridor_0_struct.003-convcolonly', me_corridor_0_struct_018)
ob_corridor_0_struct_004_convcolonly = bpy.data.objects.new('corridor_0_struct.004-convcolonly', me_corridor_0_struct_003)
ob_corridor_0_struct_005_convcolonly = bpy.data.objects.new('corridor_0_struct.005-convcolonly', me_corridor_0_struct_020)
ob_corridor_0_struct_006_convcolonly = bpy.data.objects.new('corridor_0_struct.006-convcolonly', me_corridor_0_struct_001)
ob_corridor_0_struct_007_convcolonly = bpy.data.objects.new('corridor_0_struct.007-convcolonly', me_corridor_0_struct_016)
ob_corridor_0_struct_008_convcolonly = bpy.data.objects.new('corridor_0_struct.008-convcolonly', me_corridor_0_struct_015)
ob_corridor_0_struct_009_convcolonly = bpy.data.objects.new('corridor_0_struct.009-convcolonly', me_corridor_0_struct_014)
ob_corridor_0_struct_010_convcolonly = bpy.data.objects.new('corridor_0_struct.010-convcolonly', me_corridor_0_struct_024)
ob_corridor_0_struct_011_convcolonly = bpy.data.objects.new('corridor_0_struct.011-convcolonly', me_corridor_0_struct_023)
ob_corridor_0_struct_012_convcolonly = bpy.data.objects.new('corridor_0_struct.012-convcolonly', me_corridor_0_struct_022)
ob_corridor_0_struct_013_convcolonly = bpy.data.objects.new('corridor_0_struct.013-convcolonly', me_corridor_0_struct_021)
ob_corridor_0_struct_convcolonly = bpy.data.objects.new('corridor_0_struct-convcolonly', me_corridor_0_struct_009)
ob_corridor_0_wall_001_convcolonly = bpy.data.objects.new('corridor_0_wall.001-convcolonly', me_corridor_0_wall_002)
ob_corridor_0_wall_002_convcolonly = bpy.data.objects.new('corridor_0_wall.002-convcolonly', me_corridor_0_wall_003)
ob_corridor_0_wall_003_convcolonly = bpy.data.objects.new('corridor_0_wall.003-convcolonly', me_corridor_0_wall_004)
ob_corridor_0_wall_004_convcolonly = bpy.data.objects.new('corridor_0_wall.004-convcolonly', me_corridor_0_wall_005)
ob_corridor_0_wall_005_convcolonly = bpy.data.objects.new('corridor_0_wall.005-convcolonly', me_corridor_0_wall_006)
ob_corridor_0_wall_convcolonly = bpy.data.objects.new('corridor_0_wall-convcolonly', me_corridor_0_wall_001)

# ---- transforms, parenting, visibility, modifiers, constraints
ob_corridor_door.location = (0.0, 0.8, 0.0)
ob_corridor_0_wall_005.location = (0.0, 0.0, 0.0)
ob_corridor_0_wall_004.location = (0.0, 0.0, 0.0)
ob_corridor_0_wall_003.location = (0.0, 0.0, 0.0)
ob_corridor_0_wall_002.location = (0.0, 0.0, 0.0)
ob_corridor_0_wall_001.location = (0.0, 0.0, 0.0)
ob_corridor_0_wall.location = (0.0, 0.0, 0.0)
ob_corridor_0_struct_013.location = (0.0, 0.0, 0.0)
ob_corridor_0_struct_012.location = (0.0, 0.0, 0.0)
ob_corridor_0_struct_011.location = (0.0, 0.0, 0.0)
ob_corridor_0_struct_010.location = (0.0, 0.0, 0.0)
ob_corridor_0_struct_009.location = (0.0, 0.9, 0.0)
ob_corridor_0_struct_008.location = (0.0, 0.9, 0.0)
ob_corridor_0_struct_007.location = (0.0, 0.9, 0.0)
ob_corridor_0_struct_006.location = (0.0, 0.9, 0.0)
ob_corridor_0_struct_005.location = (0.0, 0.0, 0.0)
ob_corridor_0_struct_004.location = (0.0, 0.9, 0.0)
ob_corridor_0_struct_003.location = (0.0, 0.0, 0.0)
ob_corridor_0_struct_002.location = (0.0, 0.9, 0.0)
ob_corridor_0_struct_001.location = (0.0, 0.9, 0.0)
ob_corridor_0_struct.location = (0.0, 0.0, 0.0)
ob_corridor_0_floor_002.location = (0.0, 0.0, 0.0)
ob_corridor_0_floor_001.location = (0.0, 0.0, 0.0)
ob_corridor_0_floor.location = (0.0, 0.0, 0.0)
ob_corridor_0_ceiling.location = (0.0, 0.0, 0.0)
ob_corridor_0_ceiling_convcolonly.location = (0.0, 0.0, 0.0)
ob_corridor_0_floor_001_convcolonly.location = (0.0, 0.0, 0.0)
ob_corridor_0_floor_002_convcolonly.location = (0.0, 0.0, 0.0)
ob_corridor_0_floor_convcolonly.location = (0.0, 0.0, 0.0)
ob_corridor_0_struct_001_convcolonly.location = (0.0, 0.9, 0.0)
ob_corridor_0_struct_002_convcolonly.location = (0.0, 0.9, 0.0)
ob_corridor_0_struct_003_convcolonly.location = (0.0, 0.0, 0.0)
ob_corridor_0_struct_004_convcolonly.location = (0.0, 0.9, 0.0)
ob_corridor_0_struct_005_convcolonly.location = (0.0, 0.0, 0.0)
ob_corridor_0_struct_006_convcolonly.location = (0.0, 0.9, 0.0)
ob_corridor_0_struct_007_convcolonly.location = (0.0, 0.9, 0.0)
ob_corridor_0_struct_008_convcolonly.location = (0.0, 0.9, 0.0)
ob_corridor_0_struct_009_convcolonly.location = (0.0, 0.9, 0.0)
ob_corridor_0_struct_010_convcolonly.location = (0.0, 0.0, 0.0)
ob_corridor_0_struct_011_convcolonly.location = (0.0, 0.0, 0.0)
ob_corridor_0_struct_012_convcolonly.location = (0.0, 0.0, 0.0)
ob_corridor_0_struct_013_convcolonly.location = (0.0, 0.0, 0.0)
ob_corridor_0_struct_convcolonly.location = (0.0, 0.0, 0.0)
ob_corridor_0_wall_001_convcolonly.location = (0.0, 0.0, 0.0)
ob_corridor_0_wall_002_convcolonly.location = (0.0, 0.0, 0.0)
ob_corridor_0_wall_003_convcolonly.location = (0.0, 0.0, 0.0)
ob_corridor_0_wall_004_convcolonly.location = (0.0, 0.0, 0.0)
ob_corridor_0_wall_005_convcolonly.location = (0.0, 0.0, 0.0)
ob_corridor_0_wall_convcolonly.location = (0.0, 0.0, 0.0)

# ---- collection membership
col_room_corridor_door_connector_0.objects.link(ob_corridor_door)
col_room_corridor_door_connector_0.objects.link(ob_corridor_0_wall_005)
col_room_corridor_door_connector_0.objects.link(ob_corridor_0_wall_004)
col_room_corridor_door_connector_0.objects.link(ob_corridor_0_wall_003)
col_room_corridor_door_connector_0.objects.link(ob_corridor_0_wall_002)
col_room_corridor_door_connector_0.objects.link(ob_corridor_0_wall_001)
col_room_corridor_door_connector_0.objects.link(ob_corridor_0_wall)
col_room_corridor_door_connector_0.objects.link(ob_corridor_0_struct_013)
col_room_corridor_door_connector_0.objects.link(ob_corridor_0_struct_012)
col_room_corridor_door_connector_0.objects.link(ob_corridor_0_struct_011)
col_room_corridor_door_connector_0.objects.link(ob_corridor_0_struct_010)
col_room_corridor_door_connector_0.objects.link(ob_corridor_0_struct_009)
col_room_corridor_door_connector_0.objects.link(ob_corridor_0_struct_008)
col_room_corridor_door_connector_0.objects.link(ob_corridor_0_struct_007)
col_room_corridor_door_connector_0.objects.link(ob_corridor_0_struct_006)
col_room_corridor_door_connector_0.objects.link(ob_corridor_0_struct_005)
col_room_corridor_door_connector_0.objects.link(ob_corridor_0_struct_004)
col_room_corridor_door_connector_0.objects.link(ob_corridor_0_struct_003)
col_room_corridor_door_connector_0.objects.link(ob_corridor_0_struct_002)
col_room_corridor_door_connector_0.objects.link(ob_corridor_0_struct_001)
col_room_corridor_door_connector_0.objects.link(ob_corridor_0_struct)
col_room_corridor_door_connector_0.objects.link(ob_corridor_0_floor_002)
col_room_corridor_door_connector_0.objects.link(ob_corridor_0_floor_001)
col_room_corridor_door_connector_0.objects.link(ob_corridor_0_floor)
col_room_corridor_door_connector_0.objects.link(ob_corridor_0_ceiling)
col_col.objects.link(ob_corridor_0_ceiling_convcolonly)
col_col.objects.link(ob_corridor_0_floor_001_convcolonly)
col_col.objects.link(ob_corridor_0_floor_002_convcolonly)
col_col.objects.link(ob_corridor_0_floor_convcolonly)
col_col.objects.link(ob_corridor_0_struct_001_convcolonly)
col_col.objects.link(ob_corridor_0_struct_002_convcolonly)
col_col.objects.link(ob_corridor_0_struct_003_convcolonly)
col_col.objects.link(ob_corridor_0_struct_004_convcolonly)
col_col.objects.link(ob_corridor_0_struct_005_convcolonly)
col_col.objects.link(ob_corridor_0_struct_006_convcolonly)
col_col.objects.link(ob_corridor_0_struct_007_convcolonly)
col_col.objects.link(ob_corridor_0_struct_008_convcolonly)
col_col.objects.link(ob_corridor_0_struct_009_convcolonly)
col_col.objects.link(ob_corridor_0_struct_010_convcolonly)
col_col.objects.link(ob_corridor_0_struct_011_convcolonly)
col_col.objects.link(ob_corridor_0_struct_012_convcolonly)
col_col.objects.link(ob_corridor_0_struct_013_convcolonly)
col_col.objects.link(ob_corridor_0_struct_convcolonly)
col_col.objects.link(ob_corridor_0_wall_001_convcolonly)
col_col.objects.link(ob_corridor_0_wall_002_convcolonly)
col_col.objects.link(ob_corridor_0_wall_003_convcolonly)
col_col.objects.link(ob_corridor_0_wall_004_convcolonly)
col_col.objects.link(ob_corridor_0_wall_005_convcolonly)
col_col.objects.link(ob_corridor_0_wall_convcolonly)

# ---- scene / render settings (as saved in the file)
scene.frame_start = 1; scene.frame_end = 250; scene.frame_set(1)
scene.render.engine = 'BLENDER_EEVEE_NEXT'
bpy.context.view_layer.update()

# ---- added for rendering (the .blend has no active camera and no usable light): camera, sun
cam_auto = bpy.data.cameras.new('AutoCamera')
cam_auto.lens = 50.0
cam_auto.sensor_width = 36.0
cam_auto.clip_end = 1000.0
ob_auto_camera = bpy.data.objects.new('AutoCamera', cam_auto)
scene.collection.objects.link(ob_auto_camera)
ob_auto_camera.location = (4.93067, -5.91681, 5.14454)
ob_auto_camera.rotation_euler = (1.09748, -7.21219e-08, 0.694738)
scene.camera = ob_auto_camera
light_auto_sun = bpy.data.lights.new('AutoSun', 'SUN')
light_auto_sun.energy = 3.0
light_auto_sun.angle = 0.0523599
ob_auto_sun = bpy.data.objects.new('AutoSun', light_auto_sun)
scene.collection.objects.link(ob_auto_sun)
ob_auto_sun.rotation_euler = (0.872665, 0.174533, 0.523599)
bpy.context.view_layer.update()
